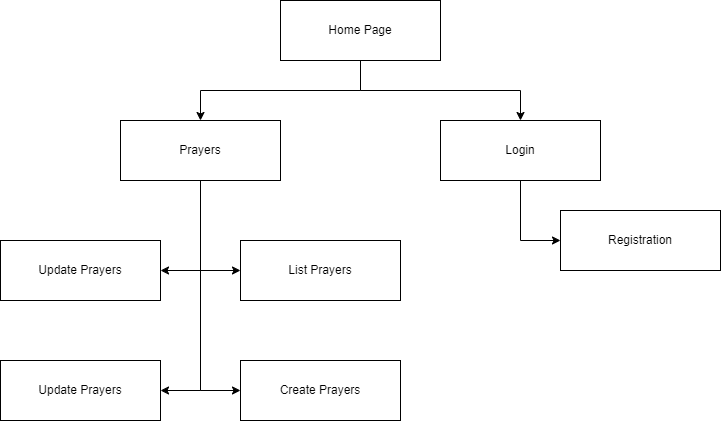

The diagram above was exported from draw.io. Its source (the exported page's mxGraphModel, read from the mxfile embedded in the PNG):
<mxGraphModel dx="1259" dy="673" grid="1" gridSize="10" guides="1" tooltips="1" connect="1" arrows="1" fold="1" page="1" pageScale="1" pageWidth="850" pageHeight="1100" math="0" shadow="0">
  <root>
    <mxCell id="0" />
    <mxCell id="1" parent="0" />
    <mxCell id="802wkcSe2Y3kT-YLDH6x-10" style="edgeStyle=orthogonalEdgeStyle;rounded=0;orthogonalLoop=1;jettySize=auto;html=1;exitX=0.5;exitY=1;exitDx=0;exitDy=0;entryX=0.5;entryY=0;entryDx=0;entryDy=0;" parent="1" source="802wkcSe2Y3kT-YLDH6x-2" target="802wkcSe2Y3kT-YLDH6x-6" edge="1">
      <mxGeometry relative="1" as="geometry" />
    </mxCell>
    <mxCell id="802wkcSe2Y3kT-YLDH6x-11" style="edgeStyle=orthogonalEdgeStyle;rounded=0;orthogonalLoop=1;jettySize=auto;html=1;exitX=0.5;exitY=1;exitDx=0;exitDy=0;entryX=0.5;entryY=0;entryDx=0;entryDy=0;" parent="1" source="802wkcSe2Y3kT-YLDH6x-2" target="802wkcSe2Y3kT-YLDH6x-3" edge="1">
      <mxGeometry relative="1" as="geometry" />
    </mxCell>
    <mxCell id="802wkcSe2Y3kT-YLDH6x-2" value="Home Page" style="rounded=0;whiteSpace=wrap;html=1;" parent="1" vertex="1">
      <mxGeometry x="320" y="200" width="160" height="60" as="geometry" />
    </mxCell>
    <mxCell id="802wkcSe2Y3kT-YLDH6x-5" style="edgeStyle=orthogonalEdgeStyle;rounded=0;orthogonalLoop=1;jettySize=auto;html=1;entryX=0;entryY=0.5;entryDx=0;entryDy=0;" parent="1" source="802wkcSe2Y3kT-YLDH6x-3" target="802wkcSe2Y3kT-YLDH6x-4" edge="1">
      <mxGeometry relative="1" as="geometry" />
    </mxCell>
    <mxCell id="802wkcSe2Y3kT-YLDH6x-3" value="Login" style="rounded=0;whiteSpace=wrap;html=1;" parent="1" vertex="1">
      <mxGeometry x="480" y="320" width="160" height="60" as="geometry" />
    </mxCell>
    <mxCell id="802wkcSe2Y3kT-YLDH6x-4" value="Registration" style="rounded=0;whiteSpace=wrap;html=1;" parent="1" vertex="1">
      <mxGeometry x="600" y="410" width="160" height="60" as="geometry" />
    </mxCell>
    <mxCell id="802wkcSe2Y3kT-YLDH6x-13" style="edgeStyle=orthogonalEdgeStyle;rounded=0;orthogonalLoop=1;jettySize=auto;html=1;exitX=0.5;exitY=1;exitDx=0;exitDy=0;entryX=0;entryY=0.5;entryDx=0;entryDy=0;" parent="1" source="802wkcSe2Y3kT-YLDH6x-6" target="802wkcSe2Y3kT-YLDH6x-8" edge="1">
      <mxGeometry relative="1" as="geometry" />
    </mxCell>
    <mxCell id="802wkcSe2Y3kT-YLDH6x-14" style="edgeStyle=orthogonalEdgeStyle;rounded=0;orthogonalLoop=1;jettySize=auto;html=1;exitX=0.5;exitY=1;exitDx=0;exitDy=0;entryX=0;entryY=0.5;entryDx=0;entryDy=0;" parent="1" source="802wkcSe2Y3kT-YLDH6x-6" target="802wkcSe2Y3kT-YLDH6x-9" edge="1">
      <mxGeometry relative="1" as="geometry" />
    </mxCell>
    <mxCell id="cZOa8wv2MA1_AkWWts3I-3" style="edgeStyle=orthogonalEdgeStyle;rounded=0;orthogonalLoop=1;jettySize=auto;html=1;entryX=1;entryY=0.5;entryDx=0;entryDy=0;" edge="1" parent="1" source="802wkcSe2Y3kT-YLDH6x-6" target="cZOa8wv2MA1_AkWWts3I-1">
      <mxGeometry relative="1" as="geometry" />
    </mxCell>
    <mxCell id="cZOa8wv2MA1_AkWWts3I-4" style="edgeStyle=orthogonalEdgeStyle;rounded=0;orthogonalLoop=1;jettySize=auto;html=1;entryX=1;entryY=0.5;entryDx=0;entryDy=0;" edge="1" parent="1" source="802wkcSe2Y3kT-YLDH6x-6" target="802wkcSe2Y3kT-YLDH6x-18">
      <mxGeometry relative="1" as="geometry" />
    </mxCell>
    <mxCell id="802wkcSe2Y3kT-YLDH6x-6" value="Prayers" style="rounded=0;whiteSpace=wrap;html=1;" parent="1" vertex="1">
      <mxGeometry x="160" y="320" width="160" height="60" as="geometry" />
    </mxCell>
    <mxCell id="802wkcSe2Y3kT-YLDH6x-8" value="List Prayers" style="rounded=0;whiteSpace=wrap;html=1;" parent="1" vertex="1">
      <mxGeometry x="280" y="440" width="160" height="60" as="geometry" />
    </mxCell>
    <mxCell id="802wkcSe2Y3kT-YLDH6x-9" value="Create Prayers" style="rounded=0;whiteSpace=wrap;html=1;" parent="1" vertex="1">
      <mxGeometry x="280" y="560" width="160" height="60" as="geometry" />
    </mxCell>
    <mxCell id="802wkcSe2Y3kT-YLDH6x-18" value="Update Prayers" style="rounded=0;whiteSpace=wrap;html=1;" parent="1" vertex="1">
      <mxGeometry x="40" y="560" width="160" height="60" as="geometry" />
    </mxCell>
    <mxCell id="cZOa8wv2MA1_AkWWts3I-1" value="Update Prayers" style="rounded=0;whiteSpace=wrap;html=1;" vertex="1" parent="1">
      <mxGeometry x="40" y="440" width="160" height="60" as="geometry" />
    </mxCell>
  </root>
</mxGraphModel>